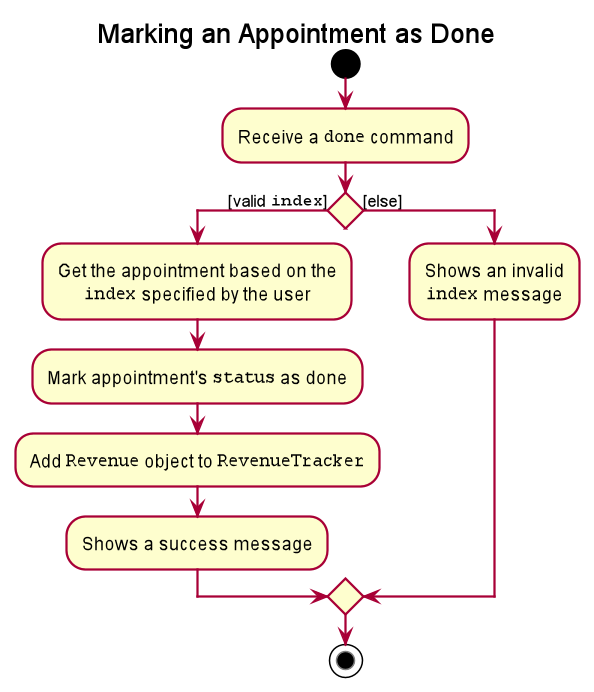

The diagram above was rendered by PlantUML. Its source (embedded in the PNG):
@startuml









skinparam BackgroundColor #FFFFFFF

skinparam Shadowing false

skinparam Class {
    FontColor #FFFFFF
    BorderThickness 1
    BorderColor #FFFFFF
    StereotypeFontColor #FFFFFF
    FontName Arial
    AttributeFontColor #FFFFFF
    AttributeIconSize 0
}

skinparam Actor {
    BorderColor #000000
    Color #000000
    FontName Arial
}

skinparam Sequence {
    MessageAlign center
    BoxFontSize 15
    BoxPadding 0
    BoxFontColor #FFFFFF
    FontName Arial
}

skinparam Participant {
    FontColor #FFFFFFF
    Padding 20
}

skinparam MinClassWidth 50
skinparam ParticipantPadding 10
skinparam Shadowing false
skinparam DefaultTextAlignment center
skinparam packageStyle Rectangle

hide footbox
hide circle
hide members
title Marking an Appointment as Done

start

:Receive a ""done"" command;

if () then ([valid ""index""])

    :Get the appointment based on the
    ""index"" specified by the user;

    :Mark appointment's ""status"" as done;
    
    :Add ""Revenue"" object to ""RevenueTracker"";

    :Shows a success message;

else ([else])

    :Shows an invalid
    ""index"" message;

endif

stop

@enduml